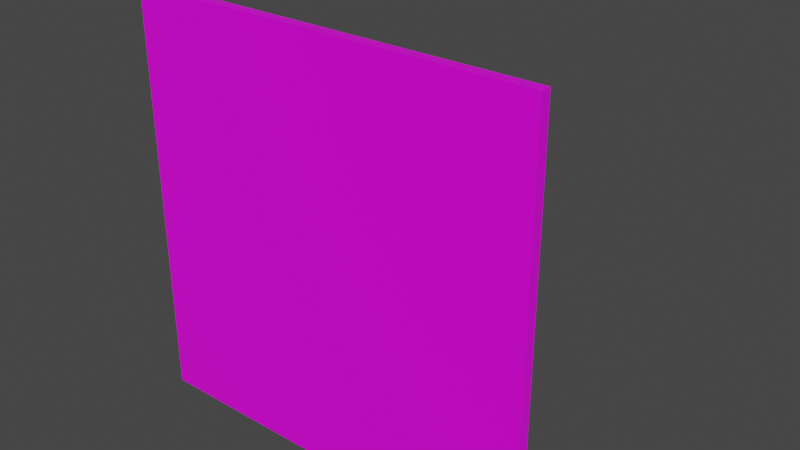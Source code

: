 # Source: water.blend  (saved by Blender 3.1.7; exported with 4.5.12 LTS)
import bpy
from mathutils import Matrix  # noqa: F401  (used for matrix-valued properties, if any)

bpy.ops.wm.read_factory_settings(use_empty=True)
scene = bpy.context.scene
scene.name = 'Scene'

# ---- collections
col_collection = bpy.data.collections.new('Collection'); scene.collection.children.link(col_collection)

# ---- images (referenced by path relative to the original .blend; pixels are not part of the script)
import os
ASSET_DIR = os.environ.get("B2B_ASSET_DIR", "")  # directory of the original .blend (textures are referenced by path, not embedded)
HERE = os.path.dirname(os.path.abspath(__file__))  # packed textures are extracted next to this script under _unpacked/

def load_image(name, relpath, width, height, colorspace="sRGB"):
    """Load a texture the original file referenced (path relative to the .blend, or extracted next to this script)."""
    p = next((c for c in (os.path.join(HERE, relpath), os.path.join(ASSET_DIR, relpath)) if relpath and os.path.exists(c)), "")
    if p:
        img = bpy.data.images.load(p, check_existing=True)
        img.name = name
    else:  # same state as the original file: an image datablock whose file is absent (Cycles renders it pink)
        img = bpy.data.images.new(name, width, height)
        img.source = "FILE"
        img.filepath = "//" + (relpath or name)
    img.colorspace_settings.name = colorspace
    return img
img_water_texture_png = load_image('water_texture.png', 'water_texture.png', 1024, 1024, 'sRGB')

# ---- materials (node trees are filled in below, after node groups)
mat_material = bpy.data.materials.new('Material')
mat_material.alpha_threshold = 0.0
mat_material.use_transparent_shadow = False
mat_material.line_color = (0.0, 0.0, 0.0, 1.0)

# ---- material node trees
mat_material.use_nodes = True; mat_material.node_tree.nodes.clear()
_N = mat_material.node_tree.nodes; _L = mat_material.node_tree.links
n0 = _N.new('ShaderNodeOutputMaterial'); n0.name = 'Material Output'; n0.location = (300, 300)
n1 = _N.new('ShaderNodeBsdfPrincipled'); n1.name = 'Principled BSDF'; n1.location = (10, 300)
n1.distribution = 'GGX'
n1.subsurface_method = 'RANDOM_WALK_SKIN'
n1.inputs[2].default_value = 0.4
n1.inputs[3].default_value = 1.45
n1.inputs[27].default_value = (0.0, 0.0, 0.0, 1.0)
n1.inputs[28].default_value = 1.0
n2 = _N.new('ShaderNodeTexImage'); n2.name = 'Image Texture'; n2.location = (-304, 291)
n2.image = img_water_texture_png
n2.interpolation = 'Closest'
_L.new(n1.outputs[0], n0.inputs[0])
_L.new(n2.outputs[0], n1.inputs[0])
n0.is_active_output = True

# ---- world
world_world = bpy.data.worlds.new('World'); scene.world = world_world
world_world.use_nodes = True; world_world.node_tree.nodes.clear()
_N = world_world.node_tree.nodes; _L = world_world.node_tree.links
n0 = _N.new('ShaderNodeOutputWorld'); n0.name = 'World Output'; n0.location = (300, 300)
n1 = _N.new('ShaderNodeBackground'); n1.name = 'Background'; n1.location = (10, 300)
n1.inputs[0].default_value = (0.05088, 0.05088, 0.05088, 1.0)
_L.new(n1.outputs[0], n0.inputs[0])
n0.is_active_output = True
world_world.color = (0.05088, 0.05088, 0.05088)
world_world.use_sun_shadow = False
world_world.sun_shadow_jitter_overblur = 0.0

# ---- meshes
me_cube = bpy.data.meshes.new('Cube')
me_cube.from_pydata([(2.0, -1.9, -2.0), (2.0, -2.0, -2.0), (2.0, -1.9, 2.0), (2.0, -2.0, 2.0), (-2.0, -1.9, -2.0), (-2.0, -2.0, -2.0), (-2.0, -1.9, 2.0), (-2.0, -2.0, 2.0), (0.0, 0.0, 0.0)], [(8, 7), (0, 8), (8, 4), (3, 8)], [(0, 4, 6, 2), (3, 2, 6, 7), (7, 6, 4, 5), (5, 1, 3, 7), (1, 0, 2, 3), (5, 4, 0, 1)])
_uv = me_cube.uv_layers.new(name='UVMap')
_uv.uv.foreach_set('vector', [0.3229, 0.6771, 0.3229, 0.9896, 0.01042, 0.9896, 0.01042, 0.6771, 0.3333, 1.0, 0.0, 1.0, 0.0, 0.6667, 0.3333, 0.6667, 0.3333, 1.0, 0.0, 1.0, 0.0, 0.6667, 0.3333, 0.6667, 0.3333, 0.6667, 0.3333, 1.0, 0.0, 1.0, 0.0, 0.6667, 0.3333, 1.0, 0.0, 1.0, 0.0, 0.6667, 0.3333, 0.6667, 0.3333, 1.0, 0.0, 1.0, 0.0, 0.6667, 0.3333, 0.6667])
me_cube.materials.append(mat_material)
me_cube.use_remesh_preserve_volume = False
me_cube.use_remesh_preserve_attributes = False
me_cube.use_mirror_vertex_groups = False
me_cube.update()

# ---- objects
ob_cube = bpy.data.objects.new('Cube', me_cube)

# ---- transforms, parenting, visibility, modifiers, constraints
ob_cube.location = (0.0, 0.0, 0.0)
ob_cube.lock_rotations_4d = False
ob_cube.empty_display_type = 'ARROWS'
ob_cube.lineart.crease_threshold = 0.0

# ---- collection membership
col_collection.objects.link(ob_cube)

# ---- scene / render settings (as saved in the file)
scene.frame_start = 1; scene.frame_end = 250; scene.frame_set(45)
scene.render.engine = 'BLENDER_EEVEE_NEXT'
scene.cycles.sampling_pattern = 'TABULATED_SOBOL'
scene.cycles.use_light_tree = False
scene.view_settings.view_transform = 'Filmic'
bpy.context.view_layer.update()

# ---- added for rendering (the .blend has no active camera and no usable light): camera, sun
cam_auto = bpy.data.cameras.new('AutoCamera')
cam_auto.lens = 50.0
cam_auto.sensor_width = 36.0
cam_auto.clip_end = 1000.0
ob_auto_camera = bpy.data.objects.new('AutoCamera', cam_auto)
scene.collection.objects.link(ob_auto_camera)
ob_auto_camera.location = (5.55135, -7.66162, 4.44108)
ob_auto_camera.rotation_euler = (1.09748, -7.21219e-08, 0.694738)
scene.camera = ob_auto_camera
light_auto_sun = bpy.data.lights.new('AutoSun', 'SUN')
light_auto_sun.energy = 3.0
light_auto_sun.angle = 0.0523599
ob_auto_sun = bpy.data.objects.new('AutoSun', light_auto_sun)
scene.collection.objects.link(ob_auto_sun)
ob_auto_sun.rotation_euler = (0.872665, 0.174533, 0.523599)
bpy.context.view_layer.update()
